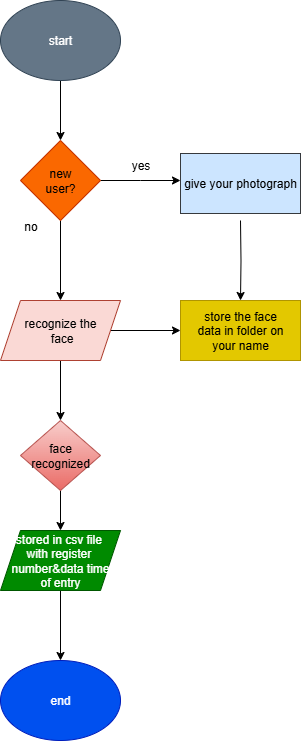

The diagram above was exported from draw.io. Its source (the exported page's mxGraphModel, read from the mxfile embedded in the PNG):
<mxGraphModel dx="1379" dy="824" grid="1" gridSize="10" guides="1" tooltips="1" connect="1" arrows="1" fold="1" page="1" pageScale="1" pageWidth="850" pageHeight="1100" math="0" shadow="0">
  <root>
    <mxCell id="0" />
    <mxCell id="1" parent="0" />
    <mxCell id="Ko1zSeskHGW_GyTCO8ny-8" value="" style="edgeStyle=orthogonalEdgeStyle;rounded=0;orthogonalLoop=1;jettySize=auto;html=1;" edge="1" parent="1" source="Ko1zSeskHGW_GyTCO8ny-1" target="Ko1zSeskHGW_GyTCO8ny-2">
      <mxGeometry relative="1" as="geometry" />
    </mxCell>
    <mxCell id="Ko1zSeskHGW_GyTCO8ny-1" value="start" style="ellipse;whiteSpace=wrap;html=1;fillColor=#647687;fontColor=#ffffff;strokeColor=#314354;" vertex="1" parent="1">
      <mxGeometry x="280" y="10" width="120" height="80" as="geometry" />
    </mxCell>
    <mxCell id="Ko1zSeskHGW_GyTCO8ny-9" value="" style="edgeStyle=orthogonalEdgeStyle;rounded=0;orthogonalLoop=1;jettySize=auto;html=1;" edge="1" parent="1" source="Ko1zSeskHGW_GyTCO8ny-2" target="Ko1zSeskHGW_GyTCO8ny-3">
      <mxGeometry relative="1" as="geometry" />
    </mxCell>
    <mxCell id="Ko1zSeskHGW_GyTCO8ny-18" value="" style="edgeStyle=orthogonalEdgeStyle;rounded=0;orthogonalLoop=1;jettySize=auto;html=1;" edge="1" parent="1" source="Ko1zSeskHGW_GyTCO8ny-2">
      <mxGeometry relative="1" as="geometry">
        <mxPoint x="460" y="190" as="targetPoint" />
      </mxGeometry>
    </mxCell>
    <mxCell id="Ko1zSeskHGW_GyTCO8ny-2" value="new&lt;br&gt;user?" style="rhombus;whiteSpace=wrap;html=1;fillColor=#fa6800;fontColor=#000000;strokeColor=#C73500;" vertex="1" parent="1">
      <mxGeometry x="300" y="150" width="80" height="80" as="geometry" />
    </mxCell>
    <mxCell id="Ko1zSeskHGW_GyTCO8ny-10" value="" style="edgeStyle=orthogonalEdgeStyle;rounded=0;orthogonalLoop=1;jettySize=auto;html=1;" edge="1" parent="1" source="Ko1zSeskHGW_GyTCO8ny-3" target="Ko1zSeskHGW_GyTCO8ny-4">
      <mxGeometry relative="1" as="geometry" />
    </mxCell>
    <mxCell id="Ko1zSeskHGW_GyTCO8ny-19" value="" style="edgeStyle=orthogonalEdgeStyle;rounded=0;orthogonalLoop=1;jettySize=auto;html=1;" edge="1" parent="1" source="Ko1zSeskHGW_GyTCO8ny-3" target="Ko1zSeskHGW_GyTCO8ny-14">
      <mxGeometry relative="1" as="geometry" />
    </mxCell>
    <mxCell id="Ko1zSeskHGW_GyTCO8ny-3" value="recognize the&lt;div&gt;&amp;nbsp;face&lt;/div&gt;" style="shape=parallelogram;perimeter=parallelogramPerimeter;whiteSpace=wrap;html=1;fixedSize=1;fillColor=#fad9d5;strokeColor=#ae4132;" vertex="1" parent="1">
      <mxGeometry x="280" y="310" width="120" height="60" as="geometry" />
    </mxCell>
    <mxCell id="Ko1zSeskHGW_GyTCO8ny-11" value="" style="edgeStyle=orthogonalEdgeStyle;rounded=0;orthogonalLoop=1;jettySize=auto;html=1;" edge="1" parent="1" source="Ko1zSeskHGW_GyTCO8ny-4" target="Ko1zSeskHGW_GyTCO8ny-6">
      <mxGeometry relative="1" as="geometry" />
    </mxCell>
    <mxCell id="Ko1zSeskHGW_GyTCO8ny-4" value="face recognized" style="rhombus;whiteSpace=wrap;html=1;fillColor=#f8cecc;gradientColor=#ea6b66;strokeColor=#b85450;" vertex="1" parent="1">
      <mxGeometry x="300" y="430" width="80" height="70" as="geometry" />
    </mxCell>
    <mxCell id="Ko1zSeskHGW_GyTCO8ny-12" value="" style="edgeStyle=orthogonalEdgeStyle;rounded=0;orthogonalLoop=1;jettySize=auto;html=1;" edge="1" parent="1" source="Ko1zSeskHGW_GyTCO8ny-6" target="Ko1zSeskHGW_GyTCO8ny-7">
      <mxGeometry relative="1" as="geometry" />
    </mxCell>
    <mxCell id="Ko1zSeskHGW_GyTCO8ny-6" value="stored in csv file&amp;nbsp;&lt;div&gt;with register&amp;nbsp;&lt;/div&gt;&lt;div&gt;number&amp;amp;data time&lt;/div&gt;&lt;div&gt;of entry&lt;/div&gt;" style="shape=parallelogram;perimeter=parallelogramPerimeter;whiteSpace=wrap;html=1;fixedSize=1;fillColor=#008a00;strokeColor=#005700;fontColor=#ffffff;" vertex="1" parent="1">
      <mxGeometry x="280" y="540" width="120" height="60" as="geometry" />
    </mxCell>
    <mxCell id="Ko1zSeskHGW_GyTCO8ny-7" value="end" style="ellipse;whiteSpace=wrap;html=1;fillColor=#0050ef;fontColor=#ffffff;strokeColor=#001DBC;" vertex="1" parent="1">
      <mxGeometry x="280" y="670" width="120" height="80" as="geometry" />
    </mxCell>
    <mxCell id="Ko1zSeskHGW_GyTCO8ny-25" value="" style="edgeStyle=orthogonalEdgeStyle;rounded=0;orthogonalLoop=1;jettySize=auto;html=1;" edge="1" parent="1" target="Ko1zSeskHGW_GyTCO8ny-14">
      <mxGeometry relative="1" as="geometry">
        <mxPoint x="520" y="230" as="sourcePoint" />
      </mxGeometry>
    </mxCell>
    <mxCell id="Ko1zSeskHGW_GyTCO8ny-14" value="store the face&lt;div&gt;data in folder on&lt;/div&gt;&lt;div&gt;your name&lt;/div&gt;" style="rounded=0;whiteSpace=wrap;html=1;fillColor=#e3c800;fontColor=#000000;strokeColor=#B09500;" vertex="1" parent="1">
      <mxGeometry x="460" y="310" width="120" height="60" as="geometry" />
    </mxCell>
    <mxCell id="Ko1zSeskHGW_GyTCO8ny-21" value="no&lt;div&gt;&lt;br&gt;&lt;/div&gt;" style="text;html=1;align=center;verticalAlign=middle;resizable=0;points=[];autosize=1;strokeColor=none;fillColor=none;" vertex="1" parent="1">
      <mxGeometry x="290" y="223" width="40" height="40" as="geometry" />
    </mxCell>
    <mxCell id="Ko1zSeskHGW_GyTCO8ny-24" value="yes" style="text;html=1;align=center;verticalAlign=middle;resizable=0;points=[];autosize=1;strokeColor=none;fillColor=none;" vertex="1" parent="1">
      <mxGeometry x="400" y="160" width="40" height="30" as="geometry" />
    </mxCell>
    <mxCell id="Ko1zSeskHGW_GyTCO8ny-26" value="give your photograph" style="rounded=0;whiteSpace=wrap;html=1;fillColor=#cce5ff;strokeColor=#36393d;" vertex="1" parent="1">
      <mxGeometry x="460" y="163" width="120" height="60" as="geometry" />
    </mxCell>
  </root>
</mxGraphModel>